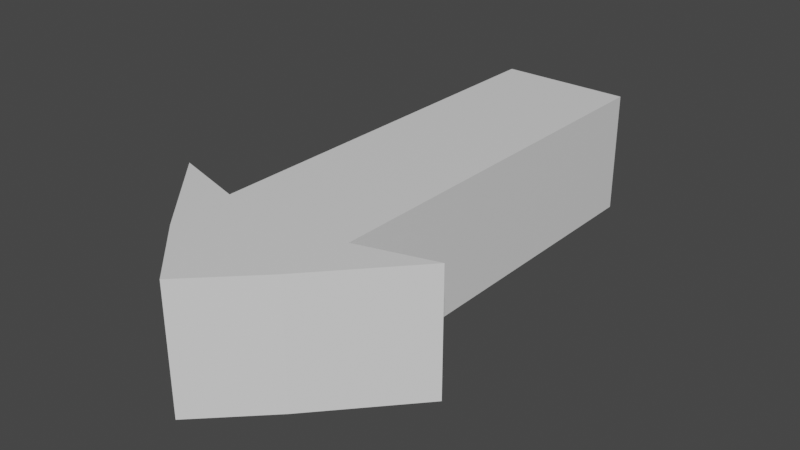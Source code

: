 # Source: arrow.blend  (saved by Blender 3.6.11; exported with 4.5.12 LTS)
import bpy
from mathutils import Matrix  # noqa: F401  (used for matrix-valued properties, if any)

bpy.ops.wm.read_factory_settings(use_empty=True)
scene = bpy.context.scene
scene.name = 'Scene'

# ---- collections
col_collection = bpy.data.collections.new('Collection'); scene.collection.children.link(col_collection)

# ---- materials (node trees are filled in below, after node groups)
mat_material = bpy.data.materials.new('Material')
mat_material.alpha_threshold = 0.0
mat_material.use_transparent_shadow = False
mat_material.roughness = 0.5
mat_material.line_color = (0.0, 0.0, 0.0, 1.0)

# ---- node groups
ng_auto_smooth = bpy.data.node_groups.new('Auto Smooth', 'GeometryNodeTree')
_s = ng_auto_smooth.interface.new_socket(name='Geometry', in_out='OUTPUT', socket_type='NodeSocketGeometry')
_s = ng_auto_smooth.interface.new_socket(name='Geometry', in_out='INPUT', socket_type='NodeSocketGeometry')
_s = ng_auto_smooth.interface.new_socket(name='Angle', in_out='INPUT', socket_type='NodeSocketFloat')
_s.subtype = 'ANGLE'
_s.min_value = 0.0
_s.max_value = 3.142
ng_auto_smooth.is_modifier = True
_N = ng_auto_smooth.nodes; _L = ng_auto_smooth.links
n0 = _N.new('NodeGroupOutput'); n0.name = 'Group Output'; n0.location = (480, -100)
n1 = _N.new('NodeGroupInput'); n1.name = 'Group Input'; n1.location = (-420, -300)
n2 = _N.new('NodeGroupInput'); n2.name = 'Group Input.001'; n2.location = (-60, -100)
n3 = _N.new('GeometryNodeSetShadeSmooth'); n3.name = 'Set Shade Smooth'; n3.location = (120, -100)
n3.domain = 'EDGE'
n4 = _N.new('GeometryNodeSetShadeSmooth'); n4.name = 'Set Shade Smooth.001'; n4.location = (300, -100)
n5 = _N.new('GeometryNodeInputMeshEdgeAngle'); n5.name = 'Edge Angle'; n5.location = (-420, -220)
n6 = _N.new('GeometryNodeInputEdgeSmooth'); n6.name = 'Is Edge Smooth'; n6.location = (-60, -160)
n7 = _N.new('GeometryNodeInputShadeSmooth'); n7.name = 'Is Face Smooth'; n7.location = (-240, -340)
n8 = _N.new('FunctionNodeBooleanMath'); n8.name = 'Boolean Math'; n8.location = (-60, -220)
n9 = _N.new('FunctionNodeCompare'); n9.name = 'Compare'; n9.location = (-240, -180)
n9.operation = 'LESS_EQUAL'
_L.new(n5.outputs[0], n9.inputs[0])
_L.new(n4.outputs[0], n0.inputs[0])
_L.new(n1.outputs[1], n9.inputs[1])
_L.new(n9.outputs[0], n8.inputs[0])
_L.new(n7.outputs[0], n8.inputs[1])
_L.new(n2.outputs[0], n3.inputs[0])
_L.new(n6.outputs[0], n3.inputs[1])
_L.new(n3.outputs[0], n4.inputs[0])
_L.new(n8.outputs[0], n3.inputs[2])
n0.is_active_output = True

# ---- material node trees
mat_material.use_nodes = True; mat_material.node_tree.nodes.clear()
_N = mat_material.node_tree.nodes; _L = mat_material.node_tree.links
n0 = _N.new('ShaderNodeOutputMaterial'); n0.name = 'Material Output'; n0.location = (300, 300)
n1 = _N.new('ShaderNodeBsdfPrincipled'); n1.name = 'Principled BSDF'; n1.location = (10, 300)
n1.distribution = 'GGX'
n1.subsurface_method = 'RANDOM_WALK_SKIN'
n1.inputs[3].default_value = 1.45
n1.inputs[27].default_value = (0.0, 0.0, 0.0, 1.0)
n1.inputs[28].default_value = 1.0
_L.new(n1.outputs[0], n0.inputs[0])
n0.is_active_output = True

# ---- world
world_world = bpy.data.worlds.new('World'); scene.world = world_world
world_world.use_nodes = True; world_world.node_tree.nodes.clear()
_N = world_world.node_tree.nodes; _L = world_world.node_tree.links
n0 = _N.new('ShaderNodeOutputWorld'); n0.name = 'World Output'; n0.location = (300, 300)
n1 = _N.new('ShaderNodeBackground'); n1.name = 'Background'; n1.location = (10, 300)
n1.inputs[0].default_value = (0.05088, 0.05088, 0.05088, 1.0)
_L.new(n1.outputs[0], n0.inputs[0])
n0.is_active_output = True
world_world.color = (0.05088, 0.05088, 0.05088)
world_world.use_sun_shadow = False
world_world.sun_shadow_jitter_overblur = 0.0

# ---- meshes
me_cube = bpy.data.meshes.new('Cube')
me_cube.from_pydata([(1.073, 1.0, 1.0), (1.073, 1.0, -1.0), (0.9886, -6.685, 1.0), (0.9886, -6.685, -1.0), (0.0, 1.0, 1.0), (0.0, 1.0, -1.0), (0.0, -7.662, 1.0), (0.0, -7.662, -1.0), (0.0, -5.6, -1.0), (1.073, -5.6, 1.0), (0.0, -5.6, 1.0), (1.073, -5.6, -1.0), (2.289, -5.253, 1.0), (2.289, -5.253, -1.0), (-1.073, 1.0, 1.0), (-1.073, 1.0, -1.0), (-0.9886, -6.685, 1.0), (-0.9886, -6.685, -1.0), (-1.073, -5.6, 1.0), (-1.073, -5.6, -1.0), (-2.289, -5.253, 1.0), (-2.289, -5.253, -1.0)], [], [(9, 10, 6, 2), (8, 10, 4, 5), (8, 11, 3, 7), (11, 9, 12, 13), (5, 4, 0, 1), (1, 0, 9, 11), (5, 1, 11, 8), (7, 6, 10, 8), (0, 4, 10, 9), (3, 13, 12, 2), (3, 11, 13), (9, 2, 12), (7, 3, 2, 6), (18, 16, 6, 10), (8, 7, 17, 19), (19, 21, 20, 18), (5, 15, 14, 4), (15, 19, 18, 14), (5, 8, 19, 15), (14, 18, 10, 4), (17, 16, 20, 21), (17, 21, 19), (18, 20, 16), (7, 6, 16, 17)])
_uv = me_cube.uv_layers.new(name='UVMap')
_uv.uv.foreach_set('vector', [0.625, 0.625, 0.875, 0.625, 0.875, 0.75, 0.625, 0.75, 0.375, 0.125, 0.625, 0.125, 0.625, 0.25, 0.375, 0.25, 0.125, 0.625, 0.375, 0.625, 0.375, 0.75, 0.125, 0.75, 0.375, 0.625, 0.625, 0.625, 0.625, 0.625, 0.375, 0.625, 0.375, 0.25, 0.625, 0.25, 0.625, 0.5, 0.375, 0.5, 0.375, 0.5, 0.625, 0.5, 0.625, 0.625, 0.375, 0.625, 0.125, 0.5, 0.375, 0.5, 0.375, 0.625, 0.125, 0.625, 0.375, 0.0, 0.625, 0.0, 0.625, 0.125, 0.375, 0.125, 0.625, 0.5, 0.875, 0.5, 0.875, 0.625, 0.625, 0.625, 0.375, 0.75, 0.375, 0.625, 0.625, 0.625, 0.625, 0.75, 0.375, 0.75, 0.375, 0.625, 0.375, 0.625, 0.625, 0.625, 0.625, 0.75, 0.625, 0.625, 0.375, 1.0, 0.375, 0.75, 0.625, 0.75, 0.625, 1.0, 0.625, 0.625, 0.625, 0.75, 0.875, 0.75, 0.875, 0.625, 0.125, 0.625, 0.125, 0.75, 0.375, 0.75, 0.375, 0.625, 0.375, 0.625, 0.375, 0.625, 0.625, 0.625, 0.625, 0.625, 0.375, 0.25, 0.375, 0.5, 0.625, 0.5, 0.625, 0.25, 0.375, 0.5, 0.375, 0.625, 0.625, 0.625, 0.625, 0.5, 0.125, 0.5, 0.125, 0.625, 0.375, 0.625, 0.375, 0.5, 0.625, 0.5, 0.625, 0.625, 0.875, 0.625, 0.875, 0.5, 0.375, 0.75, 0.625, 0.75, 0.625, 0.625, 0.375, 0.625, 0.375, 0.75, 0.375, 0.625, 0.375, 0.625, 0.625, 0.625, 0.625, 0.625, 0.625, 0.75, 0.375, 1.0, 0.625, 1.0, 0.625, 0.75, 0.375, 0.75])
me_cube.materials.append(mat_material)
me_cube.use_mirror_vertex_groups = False
me_cube.update()

# ---- objects
ob_cube = bpy.data.objects.new('Cube', me_cube)

# ---- transforms, parenting, visibility, modifiers, constraints
ob_cube.location = (0.0, 0.0, 0.0)
ob_cube.lock_rotations_4d = False
ob_cube.empty_display_type = 'ARROWS'
ob_cube.lineart.crease_threshold = 0.0
_m = ob_cube.modifiers.new('Auto Smooth', 'NODES')
_m.node_group = ng_auto_smooth
_gi = [s.identifier for s in ng_auto_smooth.interface.items_tree if s.item_type == 'SOCKET' and s.in_out == 'INPUT']
_m[_gi[1]] = 0.5376  # Angle

# ---- collection membership
col_collection.objects.link(ob_cube)

# ---- scene / render settings (as saved in the file)
scene.frame_start = 1; scene.frame_end = 250; scene.frame_set(1)
scene.render.engine = 'BLENDER_EEVEE_NEXT'
scene.cycles.sampling_pattern = 'TABULATED_SOBOL'
scene.view_settings.view_transform = 'Filmic'
bpy.context.view_layer.update()

# ---- added for rendering (the .blend has no active camera and no usable light): camera, sun
cam_auto = bpy.data.cameras.new('AutoCamera')
cam_auto.lens = 50.0
cam_auto.sensor_width = 36.0
cam_auto.clip_end = 1000.0
ob_auto_camera = bpy.data.objects.new('AutoCamera', cam_auto)
scene.collection.objects.link(ob_auto_camera)
ob_auto_camera.location = (9.25164, -14.433, 7.40132)
ob_auto_camera.rotation_euler = (1.09748, -7.21219e-08, 0.694738)
scene.camera = ob_auto_camera
light_auto_sun = bpy.data.lights.new('AutoSun', 'SUN')
light_auto_sun.energy = 3.0
light_auto_sun.angle = 0.0523599
ob_auto_sun = bpy.data.objects.new('AutoSun', light_auto_sun)
scene.collection.objects.link(ob_auto_sun)
ob_auto_sun.rotation_euler = (0.872665, 0.174533, 0.523599)
bpy.context.view_layer.update()
